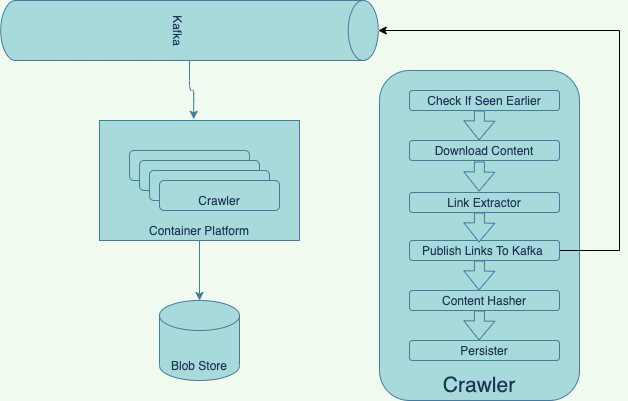

The diagram above was exported from draw.io. Its source (the exported page's mxGraphModel, read from the mxfile embedded in the PNG):
<mxGraphModel dx="1428" dy="583" grid="1" gridSize="10" guides="1" tooltips="1" connect="1" arrows="1" fold="1" page="0" pageScale="1" pageWidth="827" pageHeight="1169" background="#F1FAEE" math="0" shadow="0">
  <root>
    <mxCell id="0" />
    <mxCell id="1" parent="0" />
    <mxCell id="ycYoc-YznyYX0bTz4HNi-10" style="edgeStyle=orthogonalEdgeStyle;curved=0;rounded=1;sketch=0;orthogonalLoop=1;jettySize=auto;html=1;entryX=0.471;entryY=-0.01;entryDx=0;entryDy=0;entryPerimeter=0;fontColor=#1D3557;strokeColor=#457B9D;fillColor=#A8DADC;" parent="1" source="ycYoc-YznyYX0bTz4HNi-3" target="ycYoc-YznyYX0bTz4HNi-4" edge="1">
      <mxGeometry relative="1" as="geometry" />
    </mxCell>
    <mxCell id="ycYoc-YznyYX0bTz4HNi-3" value="Kafka" style="shape=cylinder3;whiteSpace=wrap;html=1;boundedLbl=1;backgroundOutline=1;size=15;rounded=0;sketch=0;fontColor=#1D3557;strokeColor=#457B9D;fillColor=#A8DADC;rotation=90;" parent="1" vertex="1">
      <mxGeometry x="60" y="-118.75" width="60" height="377.5" as="geometry" />
    </mxCell>
    <mxCell id="ycYoc-YznyYX0bTz4HNi-11" style="edgeStyle=orthogonalEdgeStyle;curved=0;rounded=1;sketch=0;orthogonalLoop=1;jettySize=auto;html=1;entryX=0.5;entryY=0;entryDx=0;entryDy=0;entryPerimeter=0;fontColor=#1D3557;strokeColor=#457B9D;fillColor=#A8DADC;" parent="1" source="ycYoc-YznyYX0bTz4HNi-4" target="ycYoc-YznyYX0bTz4HNi-9" edge="1">
      <mxGeometry relative="1" as="geometry" />
    </mxCell>
    <mxCell id="ycYoc-YznyYX0bTz4HNi-4" value="Container Platform" style="rounded=0;whiteSpace=wrap;html=1;sketch=0;fontColor=#1D3557;strokeColor=#457B9D;fillColor=#A8DADC;verticalAlign=bottom;" parent="1" vertex="1">
      <mxGeometry y="160" width="200" height="120" as="geometry" />
    </mxCell>
    <mxCell id="ycYoc-YznyYX0bTz4HNi-5" value="" style="rounded=1;whiteSpace=wrap;html=1;sketch=0;fontColor=#1D3557;strokeColor=#457B9D;fillColor=#A8DADC;verticalAlign=bottom;" parent="1" vertex="1">
      <mxGeometry x="30" y="190" width="120" height="30" as="geometry" />
    </mxCell>
    <mxCell id="ycYoc-YznyYX0bTz4HNi-6" value="" style="rounded=1;whiteSpace=wrap;html=1;sketch=0;fontColor=#1D3557;strokeColor=#457B9D;fillColor=#A8DADC;verticalAlign=bottom;" parent="1" vertex="1">
      <mxGeometry x="40" y="200" width="120" height="30" as="geometry" />
    </mxCell>
    <mxCell id="ycYoc-YznyYX0bTz4HNi-7" value="" style="rounded=1;whiteSpace=wrap;html=1;sketch=0;fontColor=#1D3557;strokeColor=#457B9D;fillColor=#A8DADC;verticalAlign=bottom;" parent="1" vertex="1">
      <mxGeometry x="50" y="210" width="120" height="30" as="geometry" />
    </mxCell>
    <mxCell id="ycYoc-YznyYX0bTz4HNi-8" value="Crawler" style="rounded=1;whiteSpace=wrap;html=1;sketch=0;fontColor=#1D3557;strokeColor=#457B9D;fillColor=#A8DADC;verticalAlign=bottom;" parent="1" vertex="1">
      <mxGeometry x="60" y="220" width="120" height="30" as="geometry" />
    </mxCell>
    <mxCell id="ycYoc-YznyYX0bTz4HNi-9" value="Blob Store" style="shape=cylinder3;whiteSpace=wrap;html=1;boundedLbl=1;backgroundOutline=1;size=15;rounded=0;sketch=0;fontColor=#1D3557;strokeColor=#457B9D;fillColor=#A8DADC;verticalAlign=bottom;" parent="1" vertex="1">
      <mxGeometry x="60" y="340" width="80" height="80" as="geometry" />
    </mxCell>
    <mxCell id="ycYoc-YznyYX0bTz4HNi-12" value="Crawler" style="rounded=1;whiteSpace=wrap;html=1;sketch=0;fontColor=#1D3557;strokeColor=#457B9D;fillColor=#A8DADC;verticalAlign=bottom;fontSize=21;" parent="1" vertex="1">
      <mxGeometry x="280" y="110" width="200" height="330" as="geometry" />
    </mxCell>
    <mxCell id="ycYoc-YznyYX0bTz4HNi-13" value="Check If Seen Earlier" style="rounded=1;whiteSpace=wrap;html=1;sketch=0;fontColor=#1D3557;strokeColor=#457B9D;fillColor=#A8DADC;verticalAlign=bottom;" parent="1" vertex="1">
      <mxGeometry x="310" y="130" width="150" height="20" as="geometry" />
    </mxCell>
    <mxCell id="ycYoc-YznyYX0bTz4HNi-14" value="Download Content" style="rounded=1;whiteSpace=wrap;html=1;sketch=0;fontColor=#1D3557;strokeColor=#457B9D;fillColor=#A8DADC;verticalAlign=bottom;" parent="1" vertex="1">
      <mxGeometry x="310" y="180" width="150" height="20" as="geometry" />
    </mxCell>
    <mxCell id="ycYoc-YznyYX0bTz4HNi-15" value="Link Extractor" style="rounded=1;whiteSpace=wrap;html=1;sketch=0;fontColor=#1D3557;strokeColor=#457B9D;fillColor=#A8DADC;verticalAlign=bottom;" parent="1" vertex="1">
      <mxGeometry x="310" y="232" width="150" height="20" as="geometry" />
    </mxCell>
    <mxCell id="prZa4dlVjx2yKnyke2Gn-2" style="edgeStyle=orthogonalEdgeStyle;rounded=0;orthogonalLoop=1;jettySize=auto;html=1;entryX=0.5;entryY=0;entryDx=0;entryDy=0;entryPerimeter=0;" edge="1" parent="1" source="ycYoc-YznyYX0bTz4HNi-16" target="ycYoc-YznyYX0bTz4HNi-3">
      <mxGeometry relative="1" as="geometry">
        <Array as="points">
          <mxPoint x="520" y="290" />
          <mxPoint x="520" y="70" />
        </Array>
      </mxGeometry>
    </mxCell>
    <mxCell id="ycYoc-YznyYX0bTz4HNi-16" value="Publish Links To Kafka&amp;nbsp;" style="rounded=1;whiteSpace=wrap;html=1;sketch=0;fontColor=#1D3557;strokeColor=#457B9D;fillColor=#A8DADC;verticalAlign=bottom;" parent="1" vertex="1">
      <mxGeometry x="310" y="280" width="150" height="20" as="geometry" />
    </mxCell>
    <mxCell id="ycYoc-YznyYX0bTz4HNi-17" value="Content Hasher" style="rounded=1;whiteSpace=wrap;html=1;sketch=0;fontColor=#1D3557;strokeColor=#457B9D;fillColor=#A8DADC;verticalAlign=bottom;" parent="1" vertex="1">
      <mxGeometry x="310" y="330" width="150" height="20" as="geometry" />
    </mxCell>
    <mxCell id="ycYoc-YznyYX0bTz4HNi-18" value="Persister" style="rounded=1;whiteSpace=wrap;html=1;sketch=0;fontColor=#1D3557;strokeColor=#457B9D;fillColor=#A8DADC;verticalAlign=bottom;" parent="1" vertex="1">
      <mxGeometry x="310" y="380" width="150" height="20" as="geometry" />
    </mxCell>
    <mxCell id="ycYoc-YznyYX0bTz4HNi-19" value="" style="shape=flexArrow;endArrow=classic;html=1;fontColor=#1D3557;strokeColor=#457B9D;fillColor=#A8DADC;" parent="1" edge="1">
      <mxGeometry width="50" height="50" relative="1" as="geometry">
        <mxPoint x="380" y="150" as="sourcePoint" />
        <mxPoint x="379.5" y="180" as="targetPoint" />
      </mxGeometry>
    </mxCell>
    <mxCell id="ycYoc-YznyYX0bTz4HNi-20" value="" style="shape=flexArrow;endArrow=classic;html=1;fontColor=#1D3557;strokeColor=#457B9D;fillColor=#A8DADC;" parent="1" edge="1">
      <mxGeometry width="50" height="50" relative="1" as="geometry">
        <mxPoint x="380" y="201" as="sourcePoint" />
        <mxPoint x="379.5" y="231" as="targetPoint" />
      </mxGeometry>
    </mxCell>
    <mxCell id="ycYoc-YznyYX0bTz4HNi-21" value="" style="shape=flexArrow;endArrow=classic;html=1;fontColor=#1D3557;strokeColor=#457B9D;fillColor=#A8DADC;" parent="1" edge="1">
      <mxGeometry width="50" height="50" relative="1" as="geometry">
        <mxPoint x="380" y="252" as="sourcePoint" />
        <mxPoint x="379.5" y="282" as="targetPoint" />
      </mxGeometry>
    </mxCell>
    <mxCell id="ycYoc-YznyYX0bTz4HNi-22" value="" style="shape=flexArrow;endArrow=classic;html=1;fontColor=#1D3557;strokeColor=#457B9D;fillColor=#A8DADC;" parent="1" edge="1">
      <mxGeometry width="50" height="50" relative="1" as="geometry">
        <mxPoint x="380" y="300" as="sourcePoint" />
        <mxPoint x="379.5" y="330" as="targetPoint" />
      </mxGeometry>
    </mxCell>
    <mxCell id="ycYoc-YznyYX0bTz4HNi-23" value="" style="shape=flexArrow;endArrow=classic;html=1;fontColor=#1D3557;strokeColor=#457B9D;fillColor=#A8DADC;" parent="1" edge="1">
      <mxGeometry width="50" height="50" relative="1" as="geometry">
        <mxPoint x="380" y="350" as="sourcePoint" />
        <mxPoint x="379.5" y="380" as="targetPoint" />
      </mxGeometry>
    </mxCell>
  </root>
</mxGraphModel>